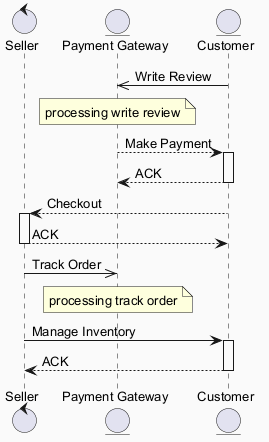

The diagram above was rendered by PlantUML. Its source (embedded in the PNG):
@startuml
skinparam backgroundColor #FAFAFA
skinparam classBackgroundColor #FFF3E0
skinparam classBorderColor #E65100
skinparam defaultFontSize 13
control "Seller" as S
entity "Payment Gateway" as PG
entity "Customer" as C
C ->> PG : Write Review
note over PG : processing write review
PG --> C : Make Payment
activate C
C --> PG : ACK
deactivate C
C --> S : Checkout
activate S
S --> C : ACK
deactivate S
S ->> PG : Track Order
note over PG : processing track order
S -> C : Manage Inventory
activate C
C --> S : ACK
deactivate C
@enduml